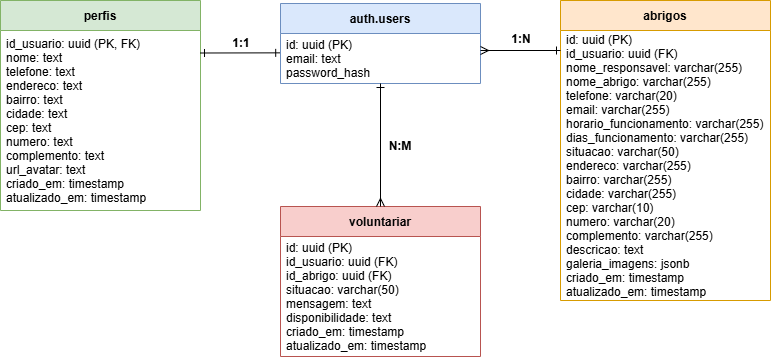

The diagram above was exported from draw.io. Its source (the exported page's mxGraphModel, read from the mxfile embedded in the PNG):
<mxGraphModel dx="1194" dy="592" grid="0" gridSize="10" guides="0" tooltips="1" connect="1" arrows="1" fold="1" page="1" pageScale="1" pageWidth="850" pageHeight="1100" math="0" shadow="0">
  <root>
    <mxCell id="0" />
    <mxCell id="1" parent="0" />
    <mxCell id="2" value="auth.users" style="swimlane;fontStyle=1;childLayout=stackLayout;horizontal=1;startSize=30;horizontalStack=0;resizeParent=1;resizeParentMax=0;resizeLast=0;collapsible=1;marginBottom=0;fillColor=#dae8fc;strokeColor=#6c8ebf;" parent="1" vertex="1">
      <mxGeometry x="320" y="170" width="200" height="80" as="geometry" />
    </mxCell>
    <mxCell id="3" value="id: uuid (PK)&#10;email: text&#10;password_hash" style="text;strokeColor=none;fillColor=none;align=left;verticalAlign=middle;spacingLeft=4;spacingRight=4;overflow=hidden;points=[[0,0.5],[1,0.5]];portConstraint=eastwest;rotatable=0;" parent="2" vertex="1">
      <mxGeometry y="30" width="200" height="50" as="geometry" />
    </mxCell>
    <mxCell id="4" value="perfis" style="swimlane;fontStyle=1;childLayout=stackLayout;horizontal=1;startSize=30;horizontalStack=0;resizeParent=1;resizeParentMax=0;resizeLast=0;collapsible=1;marginBottom=0;fillColor=#d5e8d4;strokeColor=#82b366;" parent="1" vertex="1">
      <mxGeometry x="40" y="167" width="200" height="210" as="geometry" />
    </mxCell>
    <mxCell id="5" value="id_usuario: uuid (PK, FK)&#10;nome: text&#10;telefone: text&#10;endereco: text&#10;bairro: text&#10;cidade: text&#10;cep: text&#10;numero: text&#10;complemento: text&#10;url_avatar: text&#10;criado_em: timestamp&#10;atualizado_em: timestamp" style="text;strokeColor=none;fillColor=none;align=left;verticalAlign=middle;spacingLeft=4;spacingRight=4;overflow=hidden;points=[[0,0.5],[1,0.5]];portConstraint=eastwest;rotatable=0;" parent="4" vertex="1">
      <mxGeometry y="30" width="200" height="180" as="geometry" />
    </mxCell>
    <mxCell id="6" value="abrigos" style="swimlane;fontStyle=1;childLayout=stackLayout;horizontal=1;startSize=30;horizontalStack=0;resizeParent=1;resizeParentMax=0;resizeLast=0;collapsible=1;marginBottom=0;fillColor=#ffe6cc;strokeColor=#d79b00;" parent="1" vertex="1">
      <mxGeometry x="600" y="167" width="210" height="300" as="geometry" />
    </mxCell>
    <mxCell id="7" value="id: uuid (PK)&#10;id_usuario: uuid (FK)&#10;nome_responsavel: varchar(255)&#10;nome_abrigo: varchar(255)&#10;telefone: varchar(20)&#10;email: varchar(255)&#10;horario_funcionamento: varchar(255)&#10;dias_funcionamento: varchar(255)&#10;situacao: varchar(50)&#10;endereco: varchar(255)&#10;bairro: varchar(255)&#10;cidade: varchar(255)&#10;cep: varchar(10)&#10;numero: varchar(20)&#10;complemento: varchar(255)&#10;descricao: text&#10;galeria_imagens: jsonb&#10;criado_em: timestamp&#10;atualizado_em: timestamp" style="text;strokeColor=none;fillColor=none;align=left;verticalAlign=middle;spacingLeft=4;spacingRight=4;overflow=hidden;points=[[0,0.5],[1,0.5]];portConstraint=eastwest;rotatable=0;" parent="6" vertex="1">
      <mxGeometry y="30" width="210" height="270" as="geometry" />
    </mxCell>
    <mxCell id="8" value="voluntariar" style="swimlane;fontStyle=1;childLayout=stackLayout;horizontal=1;startSize=30;horizontalStack=0;resizeParent=1;resizeParentMax=0;resizeLast=0;collapsible=1;marginBottom=0;fillColor=#f8cecc;strokeColor=#b85450;" parent="1" vertex="1">
      <mxGeometry x="320" y="373" width="200" height="150" as="geometry" />
    </mxCell>
    <mxCell id="9" value="id: uuid (PK)&#10;id_usuario: uuid (FK)&#10;id_abrigo: uuid (FK)&#10;situacao: varchar(50)&#10;mensagem: text&#10;disponibilidade: text&#10;criado_em: timestamp&#10;atualizado_em: timestamp" style="text;strokeColor=none;fillColor=none;align=left;verticalAlign=middle;spacingLeft=4;spacingRight=4;overflow=hidden;points=[[0,0.5],[1,0.5]];portConstraint=eastwest;rotatable=0;" parent="8" vertex="1">
      <mxGeometry y="30" width="200" height="120" as="geometry" />
    </mxCell>
    <mxCell id="10" value="" style="endArrow=ERone;startArrow=ERone;html=1;rounded=1;curved=1;exitX=1;exitY=0.25;exitDx=0;exitDy=0;endFill=0;startFill=0;entryX=-0.004;entryY=0.387;entryDx=0;entryDy=0;entryPerimeter=0;" parent="1" source="4" target="3" edge="1">
      <mxGeometry width="50" height="50" relative="1" as="geometry">
        <mxPoint x="320" y="220" as="targetPoint" />
      </mxGeometry>
    </mxCell>
    <mxCell id="11" value="" style="endArrow=ERone;startArrow=ERmany;html=1;rounded=1;curved=1;exitX=1;exitY=0.25;exitDx=0;exitDy=0;endFill=0;startFill=0;" parent="1" edge="1">
      <mxGeometry width="50" height="50" relative="1" as="geometry">
        <mxPoint x="520" y="217" as="sourcePoint" />
        <mxPoint x="600" y="217" as="targetPoint" />
      </mxGeometry>
    </mxCell>
    <mxCell id="12" value="" style="endArrow=ERmany;startArrow=ERone;html=1;rounded=1;curved=1;exitX=0.5;exitY=1;exitDx=0;exitDy=0;entryX=0.5;entryY=0;entryDx=0;entryDy=0;endFill=0;startFill=0;" parent="1" source="2" target="8" edge="1">
      <mxGeometry width="50" height="50" relative="1" as="geometry" />
    </mxCell>
    <mxCell id="13" value="1:1" style="text;html=1;strokeColor=none;fillColor=none;align=center;verticalAlign=middle;whiteSpace=wrap;rounded=0;fontStyle=1" parent="1" vertex="1">
      <mxGeometry x="261" y="200" width="40" height="20" as="geometry" />
    </mxCell>
    <mxCell id="14" value="1:N" style="text;html=1;strokeColor=none;fillColor=none;align=center;verticalAlign=middle;whiteSpace=wrap;rounded=0;fontStyle=1" parent="1" vertex="1">
      <mxGeometry x="541" y="196" width="40" height="20" as="geometry" />
    </mxCell>
    <mxCell id="15" value="N:M" style="text;html=1;strokeColor=none;fillColor=none;align=center;verticalAlign=middle;whiteSpace=wrap;rounded=0;fontStyle=1" parent="1" vertex="1">
      <mxGeometry x="420" y="303" width="40" height="20" as="geometry" />
    </mxCell>
  </root>
</mxGraphModel>